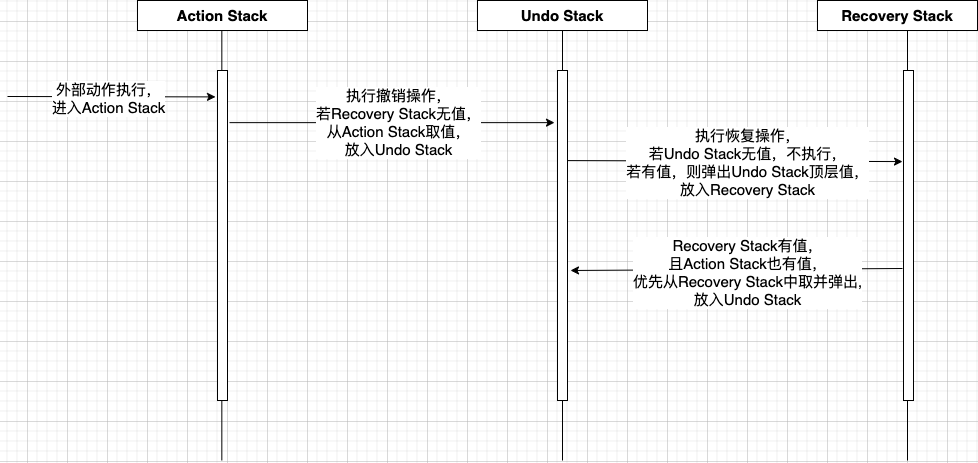

The diagram above was exported from draw.io. Its source (the exported page's mxGraphModel, read from the mxfile embedded in the PNG):
<mxGraphModel dx="1285" dy="986" grid="1" gridSize="10" guides="1" tooltips="1" connect="1" arrows="1" fold="1" page="1" pageScale="1" pageWidth="1600" pageHeight="900" math="0" shadow="0">
  <root>
    <mxCell id="0" />
    <mxCell id="1" parent="0" />
    <mxCell id="TmepXh5TGGxMilve79Rj-1" value="&lt;font style=&quot;font-size: 15px&quot;&gt;&lt;b&gt;Action Stack&lt;/b&gt;&lt;/font&gt;" style="rounded=0;whiteSpace=wrap;html=1;" vertex="1" parent="1">
      <mxGeometry x="270" y="340" width="170" height="30" as="geometry" />
    </mxCell>
    <mxCell id="TmepXh5TGGxMilve79Rj-2" value="&lt;font style=&quot;font-size: 15px&quot;&gt;&lt;b&gt;Recovery Stack&lt;/b&gt;&lt;/font&gt;" style="rounded=0;whiteSpace=wrap;html=1;" vertex="1" parent="1">
      <mxGeometry x="950" y="340" width="160" height="30" as="geometry" />
    </mxCell>
    <mxCell id="TmepXh5TGGxMilve79Rj-3" value="&lt;font style=&quot;font-size: 15px&quot;&gt;&lt;b&gt;Undo Stack&lt;/b&gt;&lt;/font&gt;" style="rounded=0;whiteSpace=wrap;html=1;" vertex="1" parent="1">
      <mxGeometry x="610" y="340" width="170" height="30" as="geometry" />
    </mxCell>
    <mxCell id="TmepXh5TGGxMilve79Rj-11" value="" style="endArrow=none;html=1;rounded=0;fontSize=15;exitX=0.5;exitY=1;exitDx=0;exitDy=0;startArrow=none;" edge="1" parent="1" source="TmepXh5TGGxMilve79Rj-17">
      <mxGeometry width="50" height="50" relative="1" as="geometry">
        <mxPoint x="530" y="460" as="sourcePoint" />
        <mxPoint x="695" y="800" as="targetPoint" />
      </mxGeometry>
    </mxCell>
    <mxCell id="TmepXh5TGGxMilve79Rj-12" value="" style="endArrow=none;html=1;rounded=0;fontSize=15;exitX=0.5;exitY=1;exitDx=0;exitDy=0;" edge="1" parent="1">
      <mxGeometry width="50" height="50" relative="1" as="geometry">
        <mxPoint x="1040" y="370" as="sourcePoint" />
        <mxPoint x="1040" y="800" as="targetPoint" />
      </mxGeometry>
    </mxCell>
    <mxCell id="TmepXh5TGGxMilve79Rj-13" value="" style="endArrow=none;html=1;rounded=0;fontSize=15;exitX=0.5;exitY=1;exitDx=0;exitDy=0;" edge="1" parent="1">
      <mxGeometry width="50" height="50" relative="1" as="geometry">
        <mxPoint x="354.33" y="370" as="sourcePoint" />
        <mxPoint x="354.33" y="800" as="targetPoint" />
      </mxGeometry>
    </mxCell>
    <mxCell id="TmepXh5TGGxMilve79Rj-14" value="" style="rounded=0;whiteSpace=wrap;html=1;fontSize=15;" vertex="1" parent="1">
      <mxGeometry x="350" y="410" width="10" height="330" as="geometry" />
    </mxCell>
    <mxCell id="TmepXh5TGGxMilve79Rj-15" value="" style="endArrow=classic;html=1;rounded=0;fontSize=15;entryX=-0.2;entryY=0.08;entryDx=0;entryDy=0;entryPerimeter=0;" edge="1" parent="1" target="TmepXh5TGGxMilve79Rj-14">
      <mxGeometry width="50" height="50" relative="1" as="geometry">
        <mxPoint x="140" y="436" as="sourcePoint" />
        <mxPoint x="580" y="410" as="targetPoint" />
      </mxGeometry>
    </mxCell>
    <mxCell id="TmepXh5TGGxMilve79Rj-16" value="外部动作执行，&lt;br&gt;进入Action Stack" style="edgeLabel;html=1;align=center;verticalAlign=middle;resizable=0;points=[];fontSize=15;" vertex="1" connectable="0" parent="TmepXh5TGGxMilve79Rj-15">
      <mxGeometry x="0.1244" y="-1" relative="1" as="geometry">
        <mxPoint x="-16" as="offset" />
      </mxGeometry>
    </mxCell>
    <mxCell id="TmepXh5TGGxMilve79Rj-17" value="" style="rounded=0;whiteSpace=wrap;html=1;fontSize=15;" vertex="1" parent="1">
      <mxGeometry x="690" y="410" width="10" height="330" as="geometry" />
    </mxCell>
    <mxCell id="TmepXh5TGGxMilve79Rj-18" value="" style="endArrow=none;html=1;rounded=0;fontSize=15;exitX=0.5;exitY=1;exitDx=0;exitDy=0;" edge="1" parent="1" source="TmepXh5TGGxMilve79Rj-3" target="TmepXh5TGGxMilve79Rj-17">
      <mxGeometry width="50" height="50" relative="1" as="geometry">
        <mxPoint x="695" y="370" as="sourcePoint" />
        <mxPoint x="695" y="800" as="targetPoint" />
      </mxGeometry>
    </mxCell>
    <mxCell id="TmepXh5TGGxMilve79Rj-19" value="" style="rounded=0;whiteSpace=wrap;html=1;fontSize=15;" vertex="1" parent="1">
      <mxGeometry x="1036" y="410" width="10" height="330" as="geometry" />
    </mxCell>
    <mxCell id="TmepXh5TGGxMilve79Rj-21" value="" style="endArrow=classic;html=1;rounded=0;fontSize=15;exitX=1.2;exitY=0.158;exitDx=0;exitDy=0;exitPerimeter=0;entryX=-0.3;entryY=0.158;entryDx=0;entryDy=0;entryPerimeter=0;" edge="1" parent="1" source="TmepXh5TGGxMilve79Rj-14" target="TmepXh5TGGxMilve79Rj-17">
      <mxGeometry width="50" height="50" relative="1" as="geometry">
        <mxPoint x="680" y="480" as="sourcePoint" />
        <mxPoint x="730" y="430" as="targetPoint" />
      </mxGeometry>
    </mxCell>
    <mxCell id="TmepXh5TGGxMilve79Rj-22" value="执行撤销操作，&lt;br&gt;若Recovery Stack无值，&lt;br&gt;从Action Stack取值，&lt;br&gt;放入Undo Stack" style="edgeLabel;html=1;align=center;verticalAlign=middle;resizable=0;points=[];fontSize=15;" vertex="1" connectable="0" parent="TmepXh5TGGxMilve79Rj-21">
      <mxGeometry x="0.2308" y="1" relative="1" as="geometry">
        <mxPoint x="-32" as="offset" />
      </mxGeometry>
    </mxCell>
    <mxCell id="TmepXh5TGGxMilve79Rj-23" value="" style="endArrow=classic;html=1;rounded=0;fontSize=15;exitX=1;exitY=0.273;exitDx=0;exitDy=0;exitPerimeter=0;entryX=-0.1;entryY=0.276;entryDx=0;entryDy=0;entryPerimeter=0;" edge="1" parent="1" source="TmepXh5TGGxMilve79Rj-17" target="TmepXh5TGGxMilve79Rj-19">
      <mxGeometry width="50" height="50" relative="1" as="geometry">
        <mxPoint x="680" y="620" as="sourcePoint" />
        <mxPoint x="730" y="570" as="targetPoint" />
      </mxGeometry>
    </mxCell>
    <mxCell id="TmepXh5TGGxMilve79Rj-24" value="执行恢复操作，&lt;br&gt;若Undo Stack无值，不执行，&lt;br&gt;若有值，则弹出Undo Stack顶层值，&lt;br&gt;放入Recovery Stack" style="edgeLabel;html=1;align=center;verticalAlign=middle;resizable=0;points=[];fontSize=15;" vertex="1" connectable="0" parent="TmepXh5TGGxMilve79Rj-23">
      <mxGeometry x="0.1881" y="-1" relative="1" as="geometry">
        <mxPoint x="-19" as="offset" />
      </mxGeometry>
    </mxCell>
    <mxCell id="TmepXh5TGGxMilve79Rj-25" value="" style="endArrow=classic;html=1;rounded=0;fontSize=15;exitX=-0.1;exitY=0.6;exitDx=0;exitDy=0;exitPerimeter=0;entryX=1.3;entryY=0.606;entryDx=0;entryDy=0;entryPerimeter=0;" edge="1" parent="1" source="TmepXh5TGGxMilve79Rj-19" target="TmepXh5TGGxMilve79Rj-17">
      <mxGeometry width="50" height="50" relative="1" as="geometry">
        <mxPoint x="680" y="600" as="sourcePoint" />
        <mxPoint x="730" y="550" as="targetPoint" />
      </mxGeometry>
    </mxCell>
    <mxCell id="TmepXh5TGGxMilve79Rj-26" value="Recovery Stack有值，&lt;br&gt;且Action Stack也有值，&lt;br&gt;优先从Recovery Stack中取并弹出,&lt;br&gt;放入Undo Stack" style="edgeLabel;html=1;align=center;verticalAlign=middle;resizable=0;points=[];fontSize=15;" vertex="1" connectable="0" parent="TmepXh5TGGxMilve79Rj-25">
      <mxGeometry x="0.1748" y="2" relative="1" as="geometry">
        <mxPoint x="40" as="offset" />
      </mxGeometry>
    </mxCell>
  </root>
</mxGraphModel>